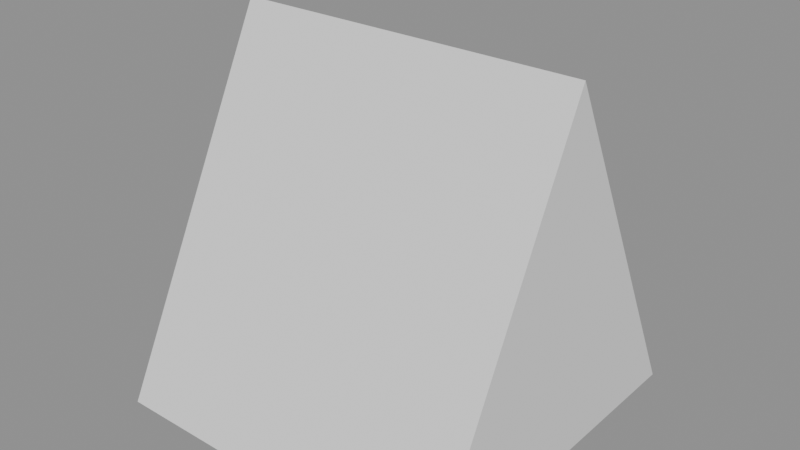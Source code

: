 # Source: roof_gable.blend  (saved by Blender 5.3.31; exported with 4.5.12 LTS)
import bpy
from mathutils import Matrix  # noqa: F401  (used for matrix-valued properties, if any)

bpy.ops.wm.read_factory_settings(use_empty=True)
scene = bpy.context.scene
scene.name = 'Scene'

# ---- meshes
me_g = bpy.data.meshes.new('g')
me_g.from_pydata([(-0.5, -0.5, 0.0), (0.5, -0.5, 0.0), (0.5, 0.5, 0.0), (-0.5, 0.5, 0.0), (-0.5, 0.0, 1.0), (0.5, 0.0, 1.0)], [], [(0, 1, 5, 4), (2, 3, 4, 5), (0, 4, 3), (1, 2, 5)])
me_g.update()

# ---- objects
ob_g = bpy.data.objects.new('g', me_g)

# ---- transforms, parenting, visibility, modifiers, constraints
ob_g.location = (0.0, 0.0, 0.0)

# ---- collection membership
scene.collection.objects.link(ob_g)

# ---- scene / render settings (as saved in the file)
scene.frame_start = 1; scene.frame_end = 250; scene.frame_set(1)
scene.render.engine = 'BLENDER_EEVEE_NEXT'
scene.render.bake_bias = 0.0
scene.render.bake_samples = 0
scene.render.compositor_device = 'GPU'
scene.eevee.use_volume_custom_range = False
scene.eevee.fast_gi_thickness_near = 0.1
scene.eevee.fast_gi_thickness_far = 0.0
scene.eevee.ray_tracing_options.screen_trace_thickness = 0.1
bpy.context.view_layer.update()

# ---- added for rendering (the .blend has no active camera and no usable light): camera, sun + grey world if the file has none
cam_auto = bpy.data.cameras.new('AutoCamera')
cam_auto.lens = 50.0
cam_auto.sensor_width = 36.0
cam_auto.clip_end = 1000.0
ob_auto_camera = bpy.data.objects.new('AutoCamera', cam_auto)
scene.collection.objects.link(ob_auto_camera)
ob_auto_camera.location = (1.60254, -1.92304, 1.78203)
ob_auto_camera.rotation_euler = (1.09748, -7.21219e-08, 0.694738)
scene.camera = ob_auto_camera
light_auto_sun = bpy.data.lights.new('AutoSun', 'SUN')
light_auto_sun.energy = 3.0
light_auto_sun.angle = 0.0523599
ob_auto_sun = bpy.data.objects.new('AutoSun', light_auto_sun)
scene.collection.objects.link(ob_auto_sun)
ob_auto_sun.rotation_euler = (0.872665, 0.174533, 0.523599)
if scene.world is None:
    world_auto = bpy.data.worlds.new('AutoWorld')
    world_auto.color = (0.3, 0.3, 0.3)
    scene.world = world_auto
bpy.context.view_layer.update()
